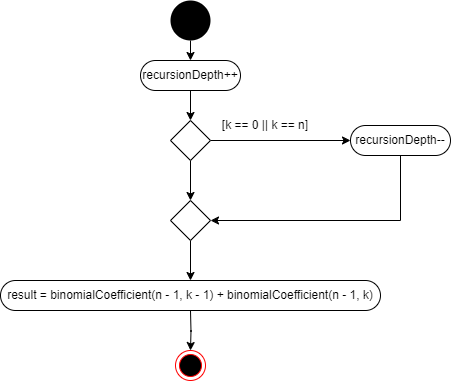

The diagram above was exported from draw.io. Its source (the exported page's mxGraphModel, read from the mxfile embedded in the PNG):
<mxGraphModel dx="1050" dy="-962" grid="1" gridSize="10" guides="1" tooltips="1" connect="1" arrows="1" fold="1" page="1" pageScale="1" pageWidth="900" pageHeight="1600" background="none" math="0" shadow="0">
  <root>
    <mxCell id="0" />
    <mxCell id="1" parent="0" />
    <mxCell id="lamFJUV2KZfZTIPYrqLE-41" value="" style="ellipse;whiteSpace=wrap;html=1;aspect=fixed;fillColor=#000000;strokeColor=none;" parent="1" vertex="1">
      <mxGeometry x="880" y="2570" width="40" height="40" as="geometry" />
    </mxCell>
    <mxCell id="bxkpvsZRJV6XKwu3h106-6" style="edgeStyle=orthogonalEdgeStyle;rounded=0;orthogonalLoop=1;jettySize=auto;html=1;entryX=0.5;entryY=0;entryDx=0;entryDy=0;" parent="1" target="bxkpvsZRJV6XKwu3h106-5" edge="1">
      <mxGeometry relative="1" as="geometry">
        <mxPoint x="900" y="2610" as="sourcePoint" />
      </mxGeometry>
    </mxCell>
    <mxCell id="bxkpvsZRJV6XKwu3h106-8" style="edgeStyle=orthogonalEdgeStyle;rounded=0;orthogonalLoop=1;jettySize=auto;html=1;entryX=0.5;entryY=0;entryDx=0;entryDy=0;" parent="1" source="bxkpvsZRJV6XKwu3h106-5" target="bxkpvsZRJV6XKwu3h106-7" edge="1">
      <mxGeometry relative="1" as="geometry" />
    </mxCell>
    <mxCell id="bxkpvsZRJV6XKwu3h106-5" value="" style="rounded=1;whiteSpace=wrap;html=1;arcSize=50;" parent="1" vertex="1">
      <mxGeometry x="850" y="2630" width="100" height="30" as="geometry" />
    </mxCell>
    <mxCell id="bxkpvsZRJV6XKwu3h106-4" value="recursionDepth++" style="text;html=1;align=center;verticalAlign=middle;whiteSpace=wrap;rounded=0;" parent="1" vertex="1">
      <mxGeometry x="850" y="2635" width="100" height="20" as="geometry" />
    </mxCell>
    <mxCell id="bxkpvsZRJV6XKwu3h106-10" style="edgeStyle=orthogonalEdgeStyle;rounded=0;orthogonalLoop=1;jettySize=auto;html=1;entryX=0.5;entryY=0;entryDx=0;entryDy=0;" parent="1" source="bxkpvsZRJV6XKwu3h106-7" target="bxkpvsZRJV6XKwu3h106-9" edge="1">
      <mxGeometry relative="1" as="geometry" />
    </mxCell>
    <mxCell id="bxkpvsZRJV6XKwu3h106-12" style="edgeStyle=orthogonalEdgeStyle;rounded=0;orthogonalLoop=1;jettySize=auto;html=1;entryX=0;entryY=0.5;entryDx=0;entryDy=0;" parent="1" source="bxkpvsZRJV6XKwu3h106-7" target="bxkpvsZRJV6XKwu3h106-11" edge="1">
      <mxGeometry relative="1" as="geometry" />
    </mxCell>
    <mxCell id="bxkpvsZRJV6XKwu3h106-7" value="" style="rhombus;whiteSpace=wrap;html=1;" parent="1" vertex="1">
      <mxGeometry x="880" y="2690" width="40" height="40" as="geometry" />
    </mxCell>
    <mxCell id="bxkpvsZRJV6XKwu3h106-18" style="edgeStyle=orthogonalEdgeStyle;rounded=0;orthogonalLoop=1;jettySize=auto;html=1;entryX=0.5;entryY=0;entryDx=0;entryDy=0;" parent="1" source="bxkpvsZRJV6XKwu3h106-9" target="bxkpvsZRJV6XKwu3h106-16" edge="1">
      <mxGeometry relative="1" as="geometry" />
    </mxCell>
    <mxCell id="bxkpvsZRJV6XKwu3h106-9" value="" style="rhombus;whiteSpace=wrap;html=1;" parent="1" vertex="1">
      <mxGeometry x="880" y="2770" width="40" height="40" as="geometry" />
    </mxCell>
    <mxCell id="bxkpvsZRJV6XKwu3h106-13" style="edgeStyle=orthogonalEdgeStyle;rounded=0;orthogonalLoop=1;jettySize=auto;html=1;entryX=1;entryY=0.5;entryDx=0;entryDy=0;" parent="1" source="bxkpvsZRJV6XKwu3h106-11" target="bxkpvsZRJV6XKwu3h106-9" edge="1">
      <mxGeometry relative="1" as="geometry">
        <Array as="points">
          <mxPoint x="1110" y="2790" />
        </Array>
      </mxGeometry>
    </mxCell>
    <mxCell id="bxkpvsZRJV6XKwu3h106-11" value="" style="rounded=1;whiteSpace=wrap;html=1;arcSize=50;" parent="1" vertex="1">
      <mxGeometry x="1060" y="2695" width="100" height="30" as="geometry" />
    </mxCell>
    <mxCell id="bxkpvsZRJV6XKwu3h106-14" value="[k == 0 || k == n]" style="text;html=1;align=center;verticalAlign=middle;whiteSpace=wrap;rounded=0;" parent="1" vertex="1">
      <mxGeometry x="930" y="2680" width="90" height="30" as="geometry" />
    </mxCell>
    <mxCell id="bxkpvsZRJV6XKwu3h106-15" value="recursionDepth--" style="text;html=1;align=center;verticalAlign=middle;whiteSpace=wrap;rounded=0;" parent="1" vertex="1">
      <mxGeometry x="1060" y="2700" width="100" height="20" as="geometry" />
    </mxCell>
    <mxCell id="bxkpvsZRJV6XKwu3h106-16" value="" style="rounded=1;whiteSpace=wrap;html=1;arcSize=50;" parent="1" vertex="1">
      <mxGeometry x="710" y="2850" width="380" height="30" as="geometry" />
    </mxCell>
    <mxCell id="bxkpvsZRJV6XKwu3h106-21" style="edgeStyle=orthogonalEdgeStyle;rounded=0;orthogonalLoop=1;jettySize=auto;html=1;entryX=0.5;entryY=0;entryDx=0;entryDy=0;" parent="1" edge="1">
      <mxGeometry relative="1" as="geometry">
        <mxPoint x="900" y="2880" as="sourcePoint" />
        <mxPoint x="900" y="2920" as="targetPoint" />
      </mxGeometry>
    </mxCell>
    <mxCell id="bxkpvsZRJV6XKwu3h106-17" value="result = binomialCoefficient(n - 1, k - 1) + binomialCoefficient(n - 1, k)" style="text;html=1;align=center;verticalAlign=middle;whiteSpace=wrap;rounded=0;" parent="1" vertex="1">
      <mxGeometry x="710" y="2855" width="380" height="20" as="geometry" />
    </mxCell>
    <mxCell id="WthAGVchCssICAO2AWkY-5" value="" style="ellipse;html=1;shape=endState;fillColor=#000000;strokeColor=#ff0000;" parent="1" vertex="1">
      <mxGeometry x="885" y="2920" width="30" height="30" as="geometry" />
    </mxCell>
  </root>
</mxGraphModel>